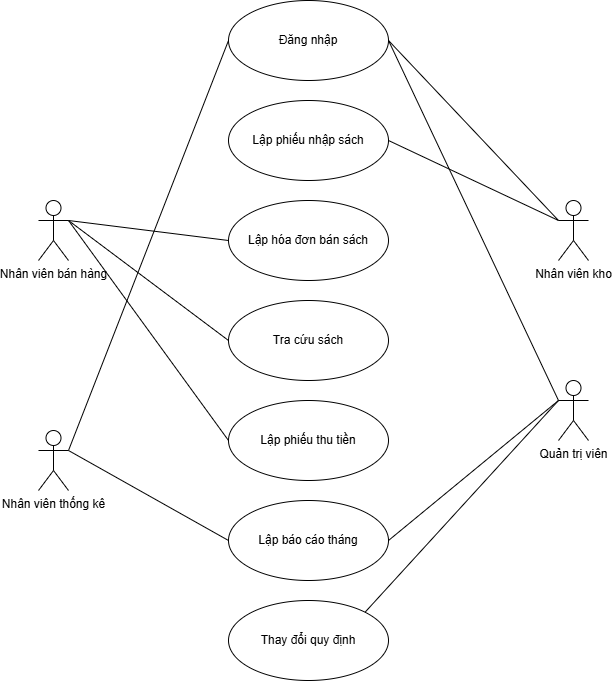

The diagram above was exported from draw.io. Its source (the exported page's mxGraphModel, read from the mxfile embedded in the PNG):
<mxGraphModel dx="1050" dy="522" grid="1" gridSize="10" guides="1" tooltips="1" connect="1" arrows="1" fold="1" page="1" pageScale="1" pageWidth="850" pageHeight="1100" math="0" shadow="0">
  <root>
    <mxCell id="0" />
    <mxCell id="1" parent="0" />
    <mxCell id="43ma5-SqbQGeB9-xJoo5-1" value="Nhân viên thống kê" style="shape=umlActor;verticalLabelPosition=bottom;verticalAlign=top;html=1;outlineConnect=0;" vertex="1" parent="1">
      <mxGeometry x="130" y="860" width="30" height="60" as="geometry" />
    </mxCell>
    <mxCell id="43ma5-SqbQGeB9-xJoo5-2" value="Nhân viên bán hàng" style="shape=umlActor;verticalLabelPosition=bottom;verticalAlign=top;html=1;outlineConnect=0;" vertex="1" parent="1">
      <mxGeometry x="130" y="630" width="30" height="60" as="geometry" />
    </mxCell>
    <mxCell id="43ma5-SqbQGeB9-xJoo5-6" value="Nhân viên kho" style="shape=umlActor;verticalLabelPosition=bottom;verticalAlign=top;html=1;outlineConnect=0;" vertex="1" parent="1">
      <mxGeometry x="650" y="630" width="30" height="60" as="geometry" />
    </mxCell>
    <mxCell id="43ma5-SqbQGeB9-xJoo5-8" value="Quản trị viên" style="shape=umlActor;verticalLabelPosition=bottom;verticalAlign=top;html=1;outlineConnect=0;" vertex="1" parent="1">
      <mxGeometry x="650" y="810" width="30" height="60" as="geometry" />
    </mxCell>
    <mxCell id="43ma5-SqbQGeB9-xJoo5-9" value="Lập phiếu nhập sách" style="ellipse;whiteSpace=wrap;html=1;" vertex="1" parent="1">
      <mxGeometry x="320" y="530" width="160" height="80" as="geometry" />
    </mxCell>
    <mxCell id="43ma5-SqbQGeB9-xJoo5-10" value="Lập hóa đơn bán sách" style="ellipse;whiteSpace=wrap;html=1;" vertex="1" parent="1">
      <mxGeometry x="320" y="630" width="160" height="80" as="geometry" />
    </mxCell>
    <mxCell id="43ma5-SqbQGeB9-xJoo5-11" value="Lập phiếu thu tiền" style="ellipse;whiteSpace=wrap;html=1;" vertex="1" parent="1">
      <mxGeometry x="320" y="830" width="160" height="80" as="geometry" />
    </mxCell>
    <mxCell id="43ma5-SqbQGeB9-xJoo5-12" value="Lập báo cáo tháng" style="ellipse;whiteSpace=wrap;html=1;" vertex="1" parent="1">
      <mxGeometry x="320" y="930" width="160" height="80" as="geometry" />
    </mxCell>
    <mxCell id="43ma5-SqbQGeB9-xJoo5-13" value="Tra cứu sách" style="ellipse;whiteSpace=wrap;html=1;" vertex="1" parent="1">
      <mxGeometry x="320" y="730" width="160" height="80" as="geometry" />
    </mxCell>
    <mxCell id="43ma5-SqbQGeB9-xJoo5-14" value="Đăng nhập" style="ellipse;whiteSpace=wrap;html=1;" vertex="1" parent="1">
      <mxGeometry x="320" y="430" width="160" height="80" as="geometry" />
    </mxCell>
    <mxCell id="43ma5-SqbQGeB9-xJoo5-15" value="Thay đổi quy định" style="ellipse;whiteSpace=wrap;html=1;" vertex="1" parent="1">
      <mxGeometry x="320" y="1030" width="160" height="80" as="geometry" />
    </mxCell>
    <mxCell id="43ma5-SqbQGeB9-xJoo5-17" value="" style="endArrow=none;html=1;rounded=0;exitX=1;exitY=0.3333333333333333;exitDx=0;exitDy=0;exitPerimeter=0;entryX=0;entryY=0.5;entryDx=0;entryDy=0;" edge="1" parent="1" source="43ma5-SqbQGeB9-xJoo5-1" target="43ma5-SqbQGeB9-xJoo5-14">
      <mxGeometry width="50" height="50" relative="1" as="geometry">
        <mxPoint x="400" y="800" as="sourcePoint" />
        <mxPoint x="450" y="750" as="targetPoint" />
      </mxGeometry>
    </mxCell>
    <mxCell id="43ma5-SqbQGeB9-xJoo5-18" value="" style="endArrow=none;html=1;rounded=0;exitX=1;exitY=0.3333333333333333;exitDx=0;exitDy=0;exitPerimeter=0;entryX=0;entryY=0.5;entryDx=0;entryDy=0;" edge="1" parent="1" source="43ma5-SqbQGeB9-xJoo5-1" target="43ma5-SqbQGeB9-xJoo5-12">
      <mxGeometry width="50" height="50" relative="1" as="geometry">
        <mxPoint x="230" y="630" as="sourcePoint" />
        <mxPoint x="280" y="580" as="targetPoint" />
      </mxGeometry>
    </mxCell>
    <mxCell id="43ma5-SqbQGeB9-xJoo5-21" value="" style="endArrow=none;html=1;rounded=0;exitX=1;exitY=0.3333333333333333;exitDx=0;exitDy=0;exitPerimeter=0;entryX=0;entryY=0.5;entryDx=0;entryDy=0;" edge="1" parent="1" source="43ma5-SqbQGeB9-xJoo5-2" target="43ma5-SqbQGeB9-xJoo5-10">
      <mxGeometry width="50" height="50" relative="1" as="geometry">
        <mxPoint x="210" y="630" as="sourcePoint" />
        <mxPoint x="260" y="580" as="targetPoint" />
      </mxGeometry>
    </mxCell>
    <mxCell id="43ma5-SqbQGeB9-xJoo5-22" value="" style="endArrow=none;html=1;rounded=0;exitX=1;exitY=0.3333333333333333;exitDx=0;exitDy=0;exitPerimeter=0;entryX=0;entryY=0.5;entryDx=0;entryDy=0;" edge="1" parent="1" source="43ma5-SqbQGeB9-xJoo5-2" target="43ma5-SqbQGeB9-xJoo5-11">
      <mxGeometry width="50" height="50" relative="1" as="geometry">
        <mxPoint x="220" y="810" as="sourcePoint" />
        <mxPoint x="270" y="760" as="targetPoint" />
      </mxGeometry>
    </mxCell>
    <mxCell id="43ma5-SqbQGeB9-xJoo5-23" value="" style="endArrow=none;html=1;rounded=0;exitX=1;exitY=0.5;exitDx=0;exitDy=0;entryX=0;entryY=0.3333333333333333;entryDx=0;entryDy=0;entryPerimeter=0;" edge="1" parent="1" source="43ma5-SqbQGeB9-xJoo5-9" target="43ma5-SqbQGeB9-xJoo5-6">
      <mxGeometry width="50" height="50" relative="1" as="geometry">
        <mxPoint x="520" y="820" as="sourcePoint" />
        <mxPoint x="570" y="770" as="targetPoint" />
      </mxGeometry>
    </mxCell>
    <mxCell id="43ma5-SqbQGeB9-xJoo5-24" value="" style="endArrow=none;html=1;rounded=0;exitX=1;exitY=0.3333333333333333;exitDx=0;exitDy=0;exitPerimeter=0;entryX=0;entryY=0.5;entryDx=0;entryDy=0;" edge="1" parent="1" source="43ma5-SqbQGeB9-xJoo5-2" target="43ma5-SqbQGeB9-xJoo5-13">
      <mxGeometry width="50" height="50" relative="1" as="geometry">
        <mxPoint x="210" y="850" as="sourcePoint" />
        <mxPoint x="260" y="800" as="targetPoint" />
      </mxGeometry>
    </mxCell>
    <mxCell id="43ma5-SqbQGeB9-xJoo5-25" value="" style="endArrow=none;html=1;rounded=0;exitX=1;exitY=0.5;exitDx=0;exitDy=0;entryX=0;entryY=0.3333333333333333;entryDx=0;entryDy=0;entryPerimeter=0;" edge="1" parent="1" source="43ma5-SqbQGeB9-xJoo5-14" target="43ma5-SqbQGeB9-xJoo5-6">
      <mxGeometry width="50" height="50" relative="1" as="geometry">
        <mxPoint x="510" y="830" as="sourcePoint" />
        <mxPoint x="560" y="780" as="targetPoint" />
      </mxGeometry>
    </mxCell>
    <mxCell id="43ma5-SqbQGeB9-xJoo5-26" value="" style="endArrow=none;html=1;rounded=0;exitX=1;exitY=0;exitDx=0;exitDy=0;entryX=0;entryY=0.3333333333333333;entryDx=0;entryDy=0;entryPerimeter=0;" edge="1" parent="1" source="43ma5-SqbQGeB9-xJoo5-15" target="43ma5-SqbQGeB9-xJoo5-8">
      <mxGeometry width="50" height="50" relative="1" as="geometry">
        <mxPoint x="570" y="930" as="sourcePoint" />
        <mxPoint x="620" y="880" as="targetPoint" />
      </mxGeometry>
    </mxCell>
    <mxCell id="43ma5-SqbQGeB9-xJoo5-27" value="" style="endArrow=none;html=1;rounded=0;exitX=0;exitY=0.3333333333333333;exitDx=0;exitDy=0;exitPerimeter=0;entryX=1;entryY=0.5;entryDx=0;entryDy=0;" edge="1" parent="1" source="43ma5-SqbQGeB9-xJoo5-8" target="43ma5-SqbQGeB9-xJoo5-14">
      <mxGeometry width="50" height="50" relative="1" as="geometry">
        <mxPoint x="520" y="840" as="sourcePoint" />
        <mxPoint x="500" y="550" as="targetPoint" />
      </mxGeometry>
    </mxCell>
    <mxCell id="43ma5-SqbQGeB9-xJoo5-28" value="" style="endArrow=none;html=1;rounded=0;exitX=1;exitY=0.5;exitDx=0;exitDy=0;entryX=0;entryY=0.3333333333333333;entryDx=0;entryDy=0;entryPerimeter=0;" edge="1" parent="1" source="43ma5-SqbQGeB9-xJoo5-12" target="43ma5-SqbQGeB9-xJoo5-8">
      <mxGeometry width="50" height="50" relative="1" as="geometry">
        <mxPoint x="530" y="890" as="sourcePoint" />
        <mxPoint x="580" y="840" as="targetPoint" />
      </mxGeometry>
    </mxCell>
  </root>
</mxGraphModel>